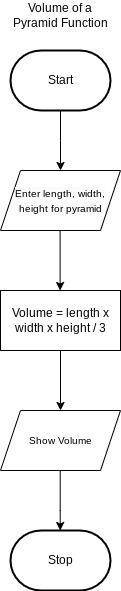

The diagram above was exported from draw.io. Its source (the exported page's mxGraphModel, read from the mxfile embedded in the PNG):
<mxGraphModel dx="606" dy="512" grid="1" gridSize="10" guides="1" tooltips="1" connect="1" arrows="1" fold="1" page="1" pageScale="1" pageWidth="850" pageHeight="1100" math="0" shadow="0">
  <root>
    <mxCell id="0" />
    <mxCell id="1" parent="0" />
    <mxCell id="4" style="edgeStyle=orthogonalEdgeStyle;html=1;rounded=0;verticalAlign=middle;" parent="1" source="2" edge="1">
      <mxGeometry relative="1" as="geometry">
        <mxPoint x="280" y="430" as="targetPoint" />
      </mxGeometry>
    </mxCell>
    <mxCell id="2" value="Start" style="strokeWidth=2;html=1;shape=mxgraph.flowchart.terminator;whiteSpace=wrap;" parent="1" vertex="1">
      <mxGeometry x="230" y="310" width="100" height="60" as="geometry" />
    </mxCell>
    <mxCell id="5" value="Volume of a Pyramid Function" style="text;strokeColor=none;align=center;fillColor=none;html=1;verticalAlign=middle;whiteSpace=wrap;rounded=0;" parent="1" vertex="1">
      <mxGeometry x="230" y="260" width="100" height="30" as="geometry" />
    </mxCell>
    <mxCell id="8" style="edgeStyle=orthogonalEdgeStyle;html=1;rounded=0;verticalAlign=middle;" parent="1" edge="1">
      <mxGeometry relative="1" as="geometry">
        <mxPoint x="279.6" y="490" as="sourcePoint" />
        <mxPoint x="279.6" y="550" as="targetPoint" />
      </mxGeometry>
    </mxCell>
    <mxCell id="9" value="Volume = length x width x height / 3" style="whiteSpace=wrap;html=1;" parent="1" vertex="1">
      <mxGeometry x="220" y="550" width="120" height="60" as="geometry" />
    </mxCell>
    <mxCell id="10" style="edgeStyle=orthogonalEdgeStyle;html=1;rounded=0;verticalAlign=middle;" parent="1" edge="1">
      <mxGeometry relative="1" as="geometry">
        <mxPoint x="280" y="610" as="sourcePoint" />
        <mxPoint x="280" y="670" as="targetPoint" />
      </mxGeometry>
    </mxCell>
    <mxCell id="12" value="Stop" style="strokeWidth=2;html=1;shape=mxgraph.flowchart.terminator;whiteSpace=wrap;" parent="1" vertex="1">
      <mxGeometry x="230" y="790" width="100" height="60" as="geometry" />
    </mxCell>
    <mxCell id="13" style="edgeStyle=orthogonalEdgeStyle;html=1;rounded=0;verticalAlign=middle;" parent="1" edge="1">
      <mxGeometry relative="1" as="geometry">
        <mxPoint x="279.7" y="730" as="sourcePoint" />
        <mxPoint x="279.7" y="790" as="targetPoint" />
        <Array as="points">
          <mxPoint x="279.7" y="770" />
          <mxPoint x="279.7" y="770" />
        </Array>
      </mxGeometry>
    </mxCell>
    <mxCell id="14" value="&lt;span style=&quot;color: rgb(0, 0, 0); font-family: Helvetica; font-size: 10px; font-style: normal; font-variant-ligatures: normal; font-variant-caps: normal; font-weight: 400; letter-spacing: normal; orphans: 2; text-align: center; text-indent: 0px; text-transform: none; widows: 2; word-spacing: 0px; -webkit-text-stroke-width: 0px; white-space: normal; background-color: rgb(251, 251, 251); text-decoration-thickness: initial; text-decoration-style: initial; text-decoration-color: initial; display: inline !important; float: none;&quot;&gt;Enter length, width, height for pyramid&lt;/span&gt;" style="shape=parallelogram;perimeter=parallelogramPerimeter;whiteSpace=wrap;html=1;fixedSize=1;" vertex="1" parent="1">
      <mxGeometry x="220" y="430" width="120" height="60" as="geometry" />
    </mxCell>
    <mxCell id="16" value="&lt;span style=&quot;color: rgb(0, 0, 0); font-size: 10px;&quot;&gt;Show Volume&lt;/span&gt;" style="shape=parallelogram;perimeter=parallelogramPerimeter;whiteSpace=wrap;html=1;fixedSize=1;" vertex="1" parent="1">
      <mxGeometry x="220" y="670" width="120" height="60" as="geometry" />
    </mxCell>
  </root>
</mxGraphModel>